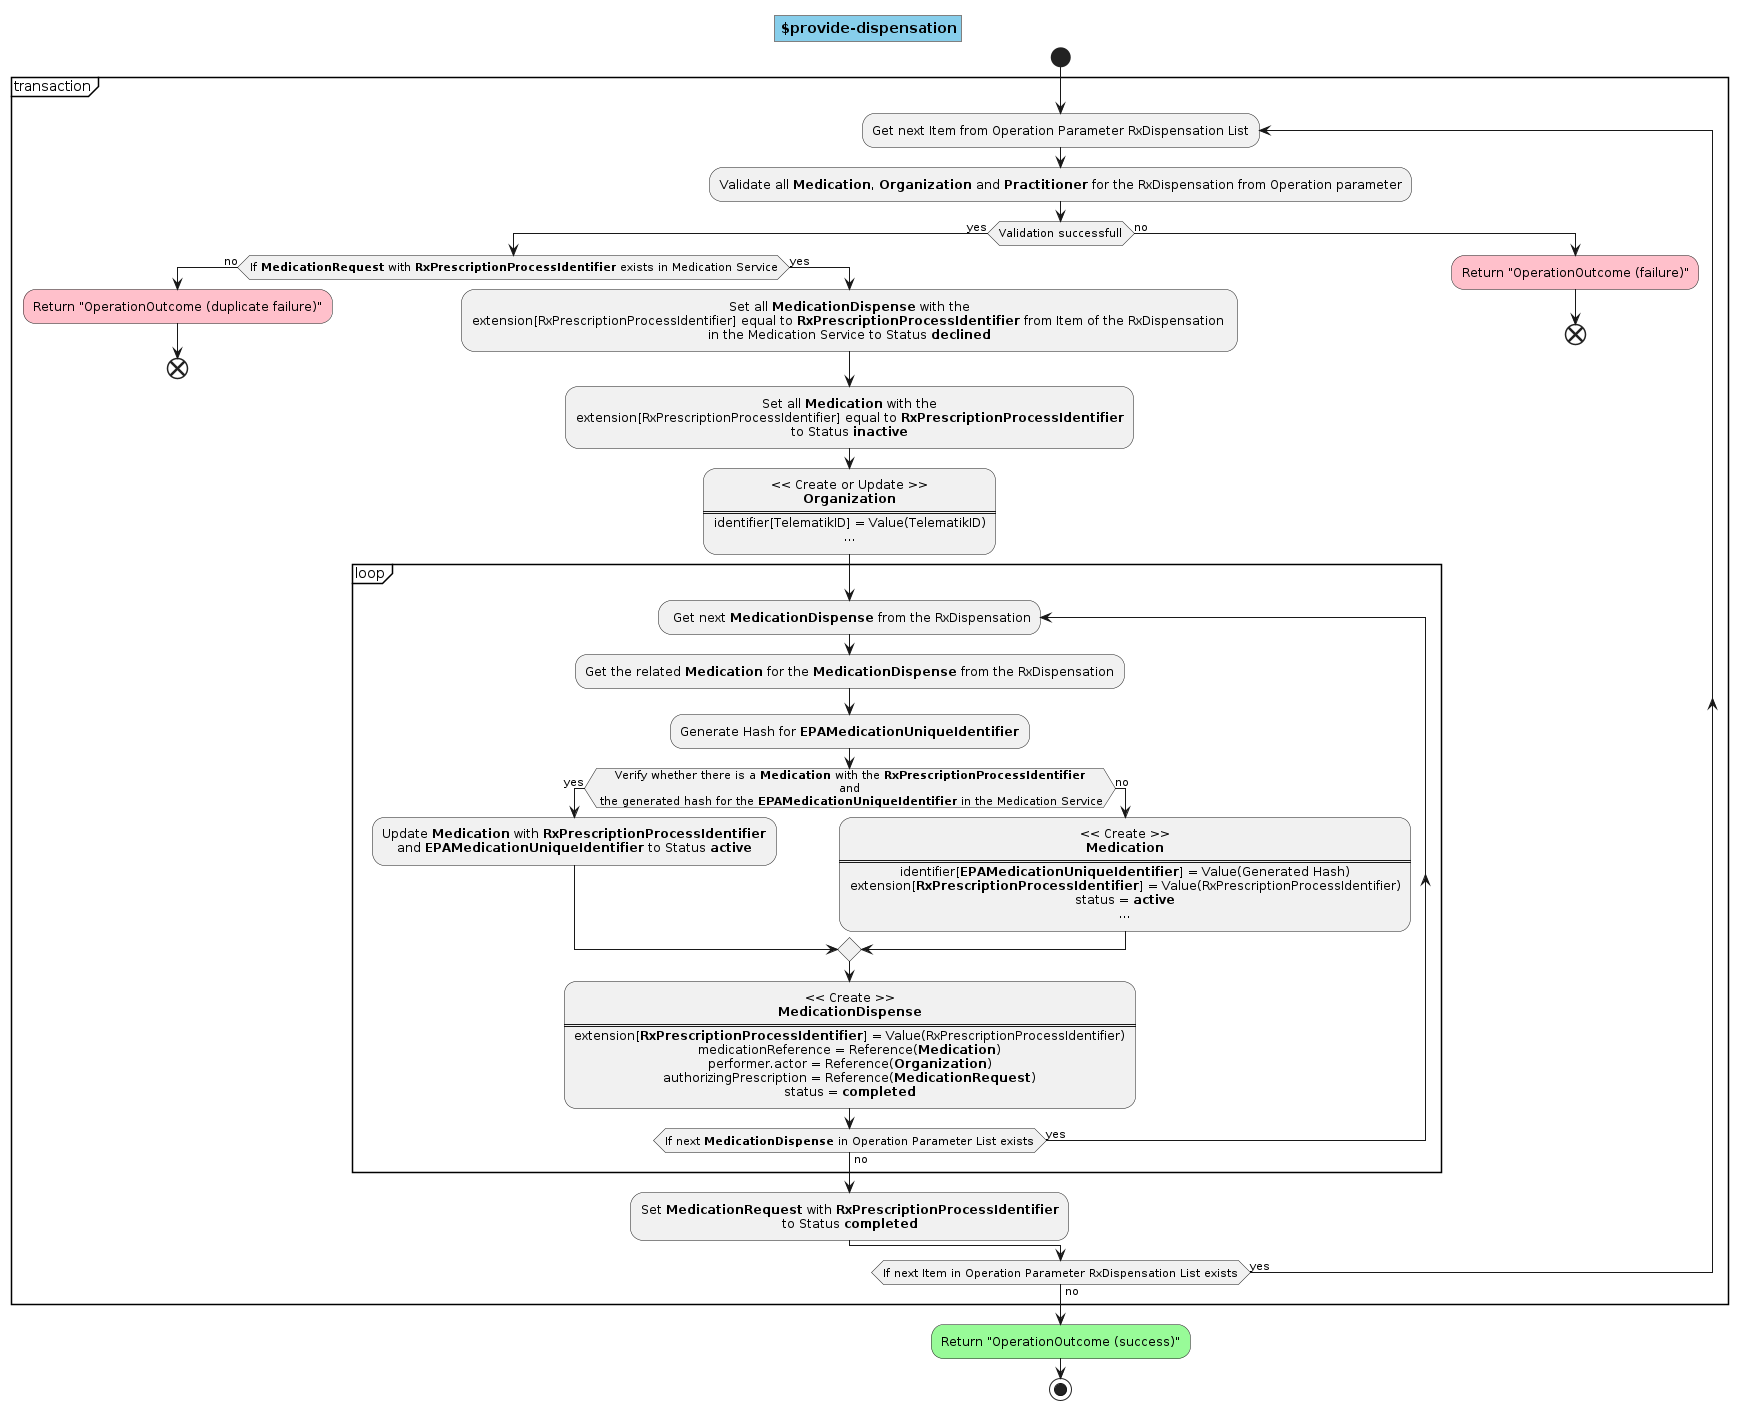

The diagram above was rendered by PlantUML. Its source (embedded in the PNG):
@startuml operation.provide-dispensation
skinparam defaultTextAlignment center
skinparam title {
  backgroundColor SkyBlue
  borderColor Gray
} 
title $provide-dispensation

start
partition transaction {
  repeat:Get next Item from Operation Parameter RxDispensation List;
    :Validate all <b>Medication</b>, <b>Organization</b> and <b>Practitioner</b> for the RxDispensation from Operation parameter;
    
    if (Validation successfull) then (yes)
      
      if(If <b>MedicationRequest</b> with <b>RxPrescriptionProcessIdentifier</b> exists in Medication Service) then (no)
        
        #Pink:Return "OperationOutcome (duplicate failure)";
        end   
      
      else (yes)
        
        :Set all <b>MedicationDispense</b> with the 
        extension[RxPrescriptionProcessIdentifier] equal to <b>RxPrescriptionProcessIdentifier</b> from Item of the RxDispensation 
        in the Medication Service to Status <b>declined</b>;

        :Set all <b>Medication</b> with the 
        extension[RxPrescriptionProcessIdentifier] equal to <b>RxPrescriptionProcessIdentifier</b>
        to Status <b>inactive</b>;

        :<< Create or Update >> 
        <b>Organization</b>
        ====
        identifier[TelematikID] = Value(TelematikID)
        ...;

        partition loop {
          
          repeat: Get next <b>MedicationDispense</b> from the RxDispensation

          :Get the related <b>Medication</b> for the <b>MedicationDispense</b> from the RxDispensation;

          :Generate Hash for <b>EPAMedicationUniqueIdentifier</b>;
          
          If(Verify whether there is a <b>Medication</b> with the <b>RxPrescriptionProcessIdentifier</b>\nand\n the generated hash for the <b>EPAMedicationUniqueIdentifier</b> in the Medication Service) then (yes)
            
            :Update <b>Medication</b> with <b>RxPrescriptionProcessIdentifier</b>
            and <b>EPAMedicationUniqueIdentifier</b> to Status <b>active</b>;

          else (no)

            :<< Create >> 
            <b>Medication</b>
            ====
            identifier[<b>EPAMedicationUniqueIdentifier</b>] = Value(Generated Hash)
            extension[<b>RxPrescriptionProcessIdentifier</b>] = Value(RxPrescriptionProcessIdentifier)
            status = <b>active</b>
            ...;

          endif

          :<< Create >>
          <b>MedicationDispense</b>
          =====
          extension[<b>RxPrescriptionProcessIdentifier</b>] = Value(RxPrescriptionProcessIdentifier)
          medicationReference = Reference(<b>Medication</b>)
          performer.actor = Reference(<b>Organization</b>)
          authorizingPrescription = Reference(<b>MedicationRequest</b>)
          status = <b>completed</b>;

          repeat while (If next <b>MedicationDispense</b> in Operation Parameter List exists) is (yes) not (no)
        }
        
        :Set <b>MedicationRequest</b> with <b>RxPrescriptionProcessIdentifier</b> 
        to Status <b>completed</b>;
     
      endif

    else (no)
      
      #Pink:Return "OperationOutcome (failure)";
      end
    
    endif
  
  repeat while (If next Item in Operation Parameter RxDispensation List exists) is (yes) not (no)
}

#PaleGreen:Return "OperationOutcome (success)";
stop    
@enduml